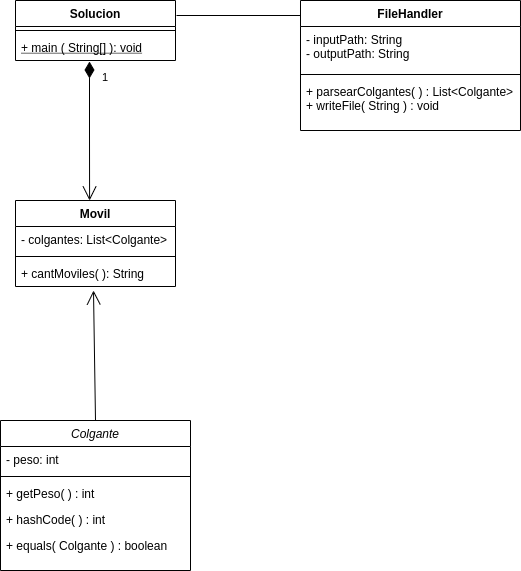

The diagram above was exported from draw.io. Its source (the exported page's mxGraphModel, read from the mxfile embedded in the PNG):
<mxGraphModel dx="782" dy="744" grid="1" gridSize="10" guides="1" tooltips="1" connect="1" arrows="1" fold="1" page="1" pageScale="1" pageWidth="827" pageHeight="1169" math="0" shadow="0">
  <root>
    <mxCell id="WIyWlLk6GJQsqaUBKTNV-0" />
    <mxCell id="WIyWlLk6GJQsqaUBKTNV-1" parent="WIyWlLk6GJQsqaUBKTNV-0" />
    <mxCell id="zkfFHV4jXpPFQw0GAbJ--0" value="Colgante" style="swimlane;fontStyle=2;align=center;verticalAlign=top;childLayout=stackLayout;horizontal=1;startSize=26;horizontalStack=0;resizeParent=1;resizeLast=0;collapsible=1;marginBottom=0;rounded=0;shadow=0;strokeWidth=1;" parent="WIyWlLk6GJQsqaUBKTNV-1" vertex="1">
      <mxGeometry x="280" y="520" width="190" height="150" as="geometry">
        <mxRectangle x="280" y="520" width="160" height="26" as="alternateBounds" />
      </mxGeometry>
    </mxCell>
    <mxCell id="zkfFHV4jXpPFQw0GAbJ--1" value="- peso: int" style="text;align=left;verticalAlign=top;spacingLeft=4;spacingRight=4;overflow=hidden;rotatable=0;points=[[0,0.5],[1,0.5]];portConstraint=eastwest;" parent="zkfFHV4jXpPFQw0GAbJ--0" vertex="1">
      <mxGeometry y="26" width="190" height="26" as="geometry" />
    </mxCell>
    <mxCell id="zkfFHV4jXpPFQw0GAbJ--4" value="" style="line;html=1;strokeWidth=1;align=left;verticalAlign=middle;spacingTop=-1;spacingLeft=3;spacingRight=3;rotatable=0;labelPosition=right;points=[];portConstraint=eastwest;" parent="zkfFHV4jXpPFQw0GAbJ--0" vertex="1">
      <mxGeometry y="52" width="190" height="8" as="geometry" />
    </mxCell>
    <mxCell id="zkfFHV4jXpPFQw0GAbJ--5" value="+ getPeso( ) : int" style="text;align=left;verticalAlign=top;spacingLeft=4;spacingRight=4;overflow=hidden;rotatable=0;points=[[0,0.5],[1,0.5]];portConstraint=eastwest;" parent="zkfFHV4jXpPFQw0GAbJ--0" vertex="1">
      <mxGeometry y="60" width="190" height="26" as="geometry" />
    </mxCell>
    <mxCell id="hZ0nUtH_T2LwpmuB_rIL-5" value="+ hashCode( ) : int" style="text;align=left;verticalAlign=top;spacingLeft=4;spacingRight=4;overflow=hidden;rotatable=0;points=[[0,0.5],[1,0.5]];portConstraint=eastwest;" parent="zkfFHV4jXpPFQw0GAbJ--0" vertex="1">
      <mxGeometry y="86" width="190" height="26" as="geometry" />
    </mxCell>
    <mxCell id="hZ0nUtH_T2LwpmuB_rIL-4" value="+ equals( Colgante ) : boolean" style="text;align=left;verticalAlign=top;spacingLeft=4;spacingRight=4;overflow=hidden;rotatable=0;points=[[0,0.5],[1,0.5]];portConstraint=eastwest;" parent="zkfFHV4jXpPFQw0GAbJ--0" vertex="1">
      <mxGeometry y="112" width="190" height="28" as="geometry" />
    </mxCell>
    <mxCell id="hZ0nUtH_T2LwpmuB_rIL-12" value="FileHandler" style="swimlane;fontStyle=1;align=center;verticalAlign=top;childLayout=stackLayout;horizontal=1;startSize=26;horizontalStack=0;resizeParent=1;resizeParentMax=0;resizeLast=0;collapsible=1;marginBottom=0;" parent="WIyWlLk6GJQsqaUBKTNV-1" vertex="1">
      <mxGeometry x="580" y="100" width="220" height="130" as="geometry" />
    </mxCell>
    <mxCell id="hZ0nUtH_T2LwpmuB_rIL-13" value="- inputPath: String&#10;- outputPath: String" style="text;strokeColor=none;fillColor=none;align=left;verticalAlign=top;spacingLeft=4;spacingRight=4;overflow=hidden;rotatable=0;points=[[0,0.5],[1,0.5]];portConstraint=eastwest;" parent="hZ0nUtH_T2LwpmuB_rIL-12" vertex="1">
      <mxGeometry y="26" width="220" height="44" as="geometry" />
    </mxCell>
    <mxCell id="hZ0nUtH_T2LwpmuB_rIL-14" value="" style="line;strokeWidth=1;fillColor=none;align=left;verticalAlign=middle;spacingTop=-1;spacingLeft=3;spacingRight=3;rotatable=0;labelPosition=right;points=[];portConstraint=eastwest;" parent="hZ0nUtH_T2LwpmuB_rIL-12" vertex="1">
      <mxGeometry y="70" width="220" height="8" as="geometry" />
    </mxCell>
    <mxCell id="hZ0nUtH_T2LwpmuB_rIL-15" value="+ parsearColgantes( ) : List&lt;Colgante&gt;&#10;+ writeFile( String ) : void" style="text;strokeColor=none;fillColor=none;align=left;verticalAlign=top;spacingLeft=4;spacingRight=4;overflow=hidden;rotatable=0;points=[[0,0.5],[1,0.5]];portConstraint=eastwest;" parent="hZ0nUtH_T2LwpmuB_rIL-12" vertex="1">
      <mxGeometry y="78" width="220" height="52" as="geometry" />
    </mxCell>
    <mxCell id="hZ0nUtH_T2LwpmuB_rIL-16" value="Solucion" style="swimlane;fontStyle=1;align=center;verticalAlign=top;childLayout=stackLayout;horizontal=1;startSize=26;horizontalStack=0;resizeParent=1;resizeParentMax=0;resizeLast=0;collapsible=1;marginBottom=0;" parent="WIyWlLk6GJQsqaUBKTNV-1" vertex="1">
      <mxGeometry x="295" y="100" width="160" height="60" as="geometry" />
    </mxCell>
    <mxCell id="hZ0nUtH_T2LwpmuB_rIL-18" value="" style="line;strokeWidth=1;fillColor=none;align=left;verticalAlign=middle;spacingTop=-1;spacingLeft=3;spacingRight=3;rotatable=0;labelPosition=right;points=[];portConstraint=eastwest;" parent="hZ0nUtH_T2LwpmuB_rIL-16" vertex="1">
      <mxGeometry y="26" width="160" height="8" as="geometry" />
    </mxCell>
    <mxCell id="hZ0nUtH_T2LwpmuB_rIL-19" value="+ main ( String[] ): void" style="text;strokeColor=none;fillColor=none;align=left;verticalAlign=top;spacingLeft=4;spacingRight=4;overflow=hidden;rotatable=0;points=[[0,0.5],[1,0.5]];portConstraint=eastwest;fontStyle=4" parent="hZ0nUtH_T2LwpmuB_rIL-16" vertex="1">
      <mxGeometry y="34" width="160" height="26" as="geometry" />
    </mxCell>
    <mxCell id="hZ0nUtH_T2LwpmuB_rIL-20" value="Movil" style="swimlane;fontStyle=1;align=center;verticalAlign=top;childLayout=stackLayout;horizontal=1;startSize=26;horizontalStack=0;resizeParent=1;resizeParentMax=0;resizeLast=0;collapsible=1;marginBottom=0;" parent="WIyWlLk6GJQsqaUBKTNV-1" vertex="1">
      <mxGeometry x="295" y="300" width="160" height="86" as="geometry" />
    </mxCell>
    <mxCell id="hZ0nUtH_T2LwpmuB_rIL-21" value="- colgantes: List&lt;Colgante&gt;" style="text;strokeColor=none;fillColor=none;align=left;verticalAlign=top;spacingLeft=4;spacingRight=4;overflow=hidden;rotatable=0;points=[[0,0.5],[1,0.5]];portConstraint=eastwest;" parent="hZ0nUtH_T2LwpmuB_rIL-20" vertex="1">
      <mxGeometry y="26" width="160" height="26" as="geometry" />
    </mxCell>
    <mxCell id="hZ0nUtH_T2LwpmuB_rIL-22" value="" style="line;strokeWidth=1;fillColor=none;align=left;verticalAlign=middle;spacingTop=-1;spacingLeft=3;spacingRight=3;rotatable=0;labelPosition=right;points=[];portConstraint=eastwest;" parent="hZ0nUtH_T2LwpmuB_rIL-20" vertex="1">
      <mxGeometry y="52" width="160" height="8" as="geometry" />
    </mxCell>
    <mxCell id="hZ0nUtH_T2LwpmuB_rIL-23" value="+ cantMoviles( ): String" style="text;strokeColor=none;fillColor=none;align=left;verticalAlign=top;spacingLeft=4;spacingRight=4;overflow=hidden;rotatable=0;points=[[0,0.5],[1,0.5]];portConstraint=eastwest;" parent="hZ0nUtH_T2LwpmuB_rIL-20" vertex="1">
      <mxGeometry y="60" width="160" height="26" as="geometry" />
    </mxCell>
    <mxCell id="hZ0nUtH_T2LwpmuB_rIL-27" value="" style="endArrow=none;html=1;" parent="WIyWlLk6GJQsqaUBKTNV-1" edge="1">
      <mxGeometry width="50" height="50" relative="1" as="geometry">
        <mxPoint x="456" y="115" as="sourcePoint" />
        <mxPoint x="580" y="115" as="targetPoint" />
      </mxGeometry>
    </mxCell>
    <mxCell id="hZ0nUtH_T2LwpmuB_rIL-28" value="1" style="endArrow=open;html=1;endSize=12;startArrow=diamondThin;startSize=14;startFill=1;edgeStyle=orthogonalEdgeStyle;align=left;verticalAlign=bottom;entryX=0.463;entryY=0;entryDx=0;entryDy=0;entryPerimeter=0;" parent="WIyWlLk6GJQsqaUBKTNV-1" target="hZ0nUtH_T2LwpmuB_rIL-20" edge="1">
      <mxGeometry x="-0.6367" y="11" relative="1" as="geometry">
        <mxPoint x="369" y="161" as="sourcePoint" />
        <mxPoint x="480" y="430" as="targetPoint" />
        <mxPoint as="offset" />
      </mxGeometry>
    </mxCell>
    <mxCell id="hZ0nUtH_T2LwpmuB_rIL-29" value="" style="endArrow=open;endFill=1;endSize=12;html=1;exitX=0.5;exitY=0;exitDx=0;exitDy=0;" parent="WIyWlLk6GJQsqaUBKTNV-1" source="zkfFHV4jXpPFQw0GAbJ--0" edge="1">
      <mxGeometry width="160" relative="1" as="geometry">
        <mxPoint x="320" y="430" as="sourcePoint" />
        <mxPoint x="373" y="390" as="targetPoint" />
      </mxGeometry>
    </mxCell>
  </root>
</mxGraphModel>